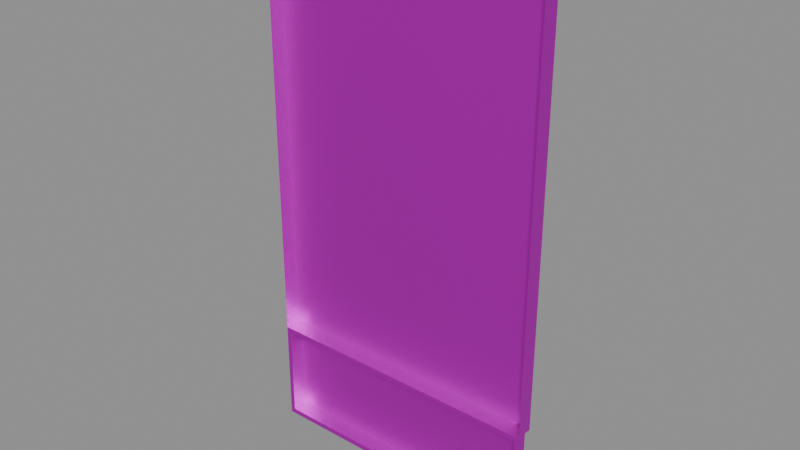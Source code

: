 # Source: Slot03.blend  (saved by Blender 5.0.118; exported with 4.5.12 LTS)
import bpy
from mathutils import Matrix  # noqa: F401  (used for matrix-valued properties, if any)

bpy.ops.wm.read_factory_settings(use_empty=True)
scene = bpy.context.scene
scene.name = 'Scene'

# ---- collections
col_collection = bpy.data.collections.new('Collection'); scene.collection.children.link(col_collection)

# ---- images (referenced by path relative to the original .blend; pixels are not part of the script)
import os
ASSET_DIR = os.environ.get("B2B_ASSET_DIR", "")  # directory of the original .blend (textures are referenced by path, not embedded)
HERE = os.path.dirname(os.path.abspath(__file__))  # packed textures are extracted next to this script under _unpacked/

def load_image(name, relpath, width, height, colorspace="sRGB"):
    """Load a texture the original file referenced (path relative to the .blend, or extracted next to this script)."""
    p = next((c for c in (os.path.join(HERE, relpath), os.path.join(ASSET_DIR, relpath)) if relpath and os.path.exists(c)), "")
    if p:
        img = bpy.data.images.load(p, check_existing=True)
        img.name = name
    else:  # same state as the original file: an image datablock whose file is absent (Cycles renders it pink)
        img = bpy.data.images.new(name, width, height)
        img.source = "FILE"
        img.filepath = "//" + (relpath or name)
    img.colorspace_settings.name = colorspace
    return img
img_slidinddoors_texture_png = load_image('SlidindDoors_Texture.png', 'SlidindDoors_Texture.png', 1024, 1024, 'sRGB')

# ---- materials (node trees are filled in below, after node groups)
mat_metallic = bpy.data.materials.new('Metallic')
mat_metallic.use_backface_culling_lightprobe_volume = False

# ---- material node trees
mat_metallic.use_nodes = True; mat_metallic.node_tree.nodes.clear()
_N = mat_metallic.node_tree.nodes; _L = mat_metallic.node_tree.links
n0 = _N.new('ShaderNodeBsdfPrincipled'); n0.name = 'Principled BSDF'; n0.location = (10, 300)
n0.distribution = 'GGX'
n0.subsurface_method = 'RANDOM_WALK_SKIN'
n0.inputs[1].default_value = 1.0
n0.inputs[3].default_value = 1.45
n0.inputs[27].default_value = (0.0, 0.0, 0.0, 1.0)
n0.inputs[28].default_value = 1.0
n1 = _N.new('ShaderNodeOutputMaterial'); n1.name = 'Material Output'; n1.location = (300, 300)
n2 = _N.new('ShaderNodeTexImage'); n2.name = 'Image Texture'; n2.location = (-310, 269)
n2.image = img_slidinddoors_texture_png
_L.new(n0.outputs[0], n1.inputs[0])
_L.new(n2.outputs[0], n0.inputs[0])
n1.is_active_output = True

# ---- meshes
me_cube_004 = bpy.data.meshes.new('Cube.004')
me_cube_004.from_pydata([(0.1265, 0.06534, 0.3683), (-0.1265, 0.06534, 0.3683), (0.1265, 0.06534, 0.2233), (-0.1268, 0.06534, 0.2233), (0.1265, -0.1202, 0.3683), (-0.1265, -0.1202, 0.3683), (0.1265, -0.1202, 0.2233), (-0.1268, -0.1202, 0.2233), (0.1308, -0.1202, 0.3763), (-0.1308, -0.1202, 0.3763), (0.1308, 0.06695, 0.2153), (-0.1308, 0.06695, 0.2153), (-0.1308, 0.06695, -0.4349), (0.1308, 0.06695, -0.4349), (0.1308, -0.1202, 0.2153), (-0.1308, -0.1202, 0.2153), (-0.1308, -0.1202, -0.4349), (0.1308, -0.1202, -0.4349), (0.1265, 0.5395, 0.2233), (0.1265, 0.5395, 0.3683), (-0.1265, 0.5395, 0.3683), (-0.1268, 0.5395, 0.2233), (-0.1308, 0.5411, 0.2153), (0.1308, 0.5411, 0.2153), (-0.1308, 0.5411, -0.4349), (0.1308, 0.5411, -0.4349)], [], [(7, 6, 2, 3), (6, 4, 0, 2), (9, 15, 7, 5), (5, 7, 3, 1), (9, 5, 4, 8), (2, 0, 19, 18), (15, 14, 6, 7), (14, 8, 4, 6), (5, 1, 0, 4), (15, 16, 12, 11), (17, 14, 10, 13), (16, 17, 13, 12), (11, 12, 24, 22), (14, 15, 11, 10), (18, 19, 20, 21), (23, 22, 24, 25), (13, 10, 23, 25), (10, 11, 22, 23), (3, 2, 18, 21), (12, 13, 25, 24), (1, 3, 21, 20), (0, 1, 20, 19)])
me_cube_004.polygons.foreach_set('material_index', [1, 1, 1, 1, 1, 1, 1, 1, 1, 1, 1, 1, 1, 1, 1, 1, 1, 1, 1, 1, 1, 1])
_uv = me_cube_004.uv_layers.new(name='UVMap')
_uv.uv.foreach_set('vector', [0.5932, 0.4262, 0.4415, 0.4262, 0.4442, 0.4243, 0.5905, 0.4243, 0.4415, 0.4262, 0.4415, 0.374, 0.4442, 0.3759, 0.4442, 0.4243, 0.5956, 0.371, 0.5956, 0.4291, 0.5932, 0.4262, 0.5931, 0.374, 0.5931, 0.374, 0.5932, 0.4262, 0.5905, 0.4243, 0.5904, 0.3759, 0.5956, 0.371, 0.5931, 0.374, 0.4415, 0.374, 0.439, 0.371, 0.4442, 0.4243, 0.4442, 0.3759, 0.4442, 0.3759, 0.4442, 0.4243, 0.5956, 0.4291, 0.4389, 0.4291, 0.4415, 0.4262, 0.5932, 0.4262, 0.4389, 0.4291, 0.439, 0.371, 0.4415, 0.374, 0.4415, 0.4262, 0.5931, 0.374, 0.5904, 0.3759, 0.4442, 0.3759, 0.4415, 0.374, 0.5956, 0.4291, 0.5956, 0.6635, 0.5919, 0.6596, 0.5919, 0.433, 0.4389, 0.6635, 0.4389, 0.4291, 0.4427, 0.433, 0.4427, 0.6596, 0.5956, 0.6635, 0.4389, 0.6635, 0.4427, 0.6596, 0.5919, 0.6596, 0.5919, 0.433, 0.5919, 0.6596, 0.5919, 0.6596, 0.5919, 0.433, 0.4389, 0.4291, 0.5956, 0.4291, 0.5919, 0.433, 0.4427, 0.433, 0.4442, 0.4243, 0.4442, 0.3759, 0.5904, 0.3759, 0.5905, 0.4243, 0.4427, 0.433, 0.5919, 0.433, 0.5919, 0.6596, 0.4427, 0.6596, 0.4427, 0.6596, 0.4427, 0.433, 0.4427, 0.433, 0.4427, 0.6596, 0.4427, 0.433, 0.5919, 0.433, 0.5919, 0.433, 0.4427, 0.433, 0.5905, 0.4243, 0.4442, 0.4243, 0.4442, 0.4243, 0.5905, 0.4243, 0.5919, 0.6596, 0.4427, 0.6596, 0.4427, 0.6596, 0.5919, 0.6596, 0.5904, 0.3759, 0.5905, 0.4243, 0.5905, 0.4243, 0.5904, 0.3759, 0.4442, 0.3759, 0.5904, 0.3759, 0.5904, 0.3759, 0.4442, 0.3759])
me_cube_004.materials.append(None)
me_cube_004.materials.append(mat_metallic)
me_cube_004.update()

# ---- objects
ob_leftslotthree = bpy.data.objects.new('LeftSlotThree', me_cube_004)

# ---- transforms, parenting, visibility, modifiers, constraints
ob_leftslotthree.location = (-0.06427, 0.2502, 0.2747)
ob_leftslotthree.rotation_euler = (-0.0, 3.142, -0.0)
ob_leftslotthree.scale = (0.3585, 0.008436, 0.2158)

# ---- collection membership
col_collection.objects.link(ob_leftslotthree)

# ---- scene / render settings (as saved in the file)
scene.frame_start = 1; scene.frame_end = 250; scene.frame_set(1)
scene.render.engine = 'BLENDER_EEVEE_NEXT'
scene.render.bake_bias = 0.0
scene.render.bake_samples = 0
scene.cycles.sampling_pattern = 'TABULATED_SOBOL'
scene.eevee.use_volume_custom_range = False
bpy.context.view_layer.update()

# ---- added for rendering (the .blend has no active camera and no usable light): camera, sun + grey world if the file has none
cam_auto = bpy.data.cameras.new('AutoCamera')
cam_auto.lens = 50.0
cam_auto.sensor_width = 36.0
cam_auto.clip_end = 1000.0
ob_auto_camera = bpy.data.objects.new('AutoCamera', cam_auto)
scene.collection.objects.link(ob_auto_camera)
ob_auto_camera.location = (0.120773, 0.029968, 0.42906)
ob_auto_camera.rotation_euler = (1.09748, -7.21219e-08, 0.694738)
scene.camera = ob_auto_camera
light_auto_sun = bpy.data.lights.new('AutoSun', 'SUN')
light_auto_sun.energy = 3.0
light_auto_sun.angle = 0.0523599
ob_auto_sun = bpy.data.objects.new('AutoSun', light_auto_sun)
scene.collection.objects.link(ob_auto_sun)
ob_auto_sun.rotation_euler = (0.872665, 0.174533, 0.523599)
if scene.world is None:
    world_auto = bpy.data.worlds.new('AutoWorld')
    world_auto.color = (0.3, 0.3, 0.3)
    scene.world = world_auto
bpy.context.view_layer.update()
